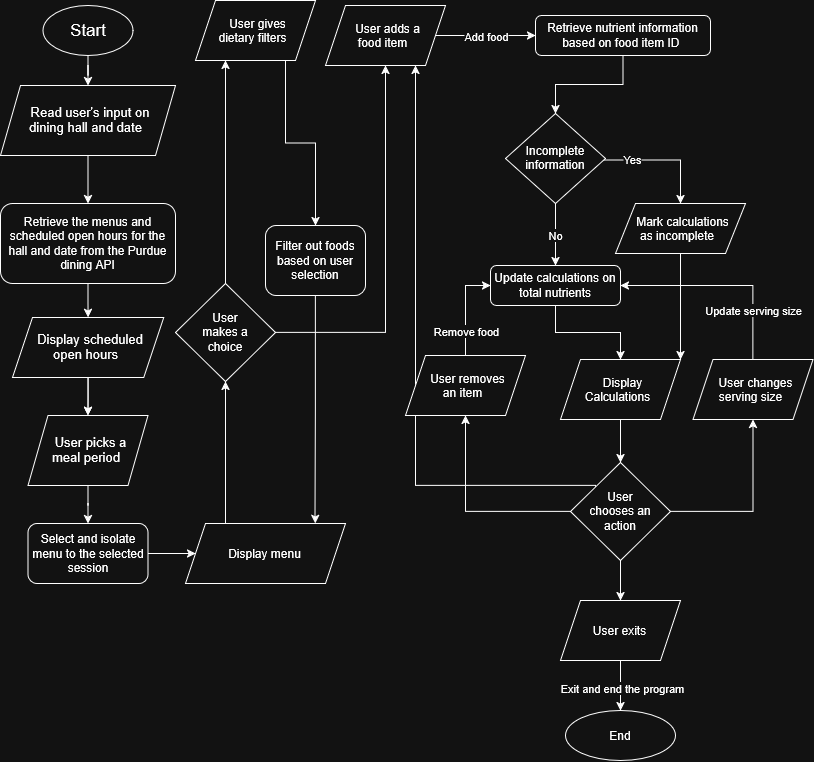

The diagram above was exported from draw.io. Its source (the exported page's mxGraphModel, read from the mxfile embedded in the PNG):
<mxGraphModel dx="1212" dy="916" grid="1" gridSize="10" guides="1" tooltips="1" connect="1" arrows="1" fold="1" page="1" pageScale="1" pageWidth="850" pageHeight="1100" math="0" shadow="0">
  <root>
    <mxCell id="0" />
    <mxCell id="1" parent="0" />
    <mxCell id="UvbrTGwIaEgNoRse_X6c-2" edge="1" parent="1" source="UvbrTGwIaEgNoRse_X6c-1" style="edgeStyle=orthogonalEdgeStyle;rounded=0;orthogonalLoop=1;jettySize=auto;html=1;defaultLabelBackgroundColor=page;" target="UvbrTGwIaEgNoRse_X6c-7">
      <mxGeometry relative="1" x="0.0118" as="geometry">
        <mxPoint x="65" y="160" as="targetPoint" />
      </mxGeometry>
    </mxCell>
    <mxCell id="UvbrTGwIaEgNoRse_X6c-1" parent="1" style="ellipse;whiteSpace=wrap;html=1;shapeInside=1;" value="&lt;font style=&quot;font-size: 17px;&quot;&gt;Start&lt;/font&gt;" vertex="1">
      <mxGeometry height="50" width="90" x="47.5" y="20" as="geometry" />
    </mxCell>
    <mxCell id="UvbrTGwIaEgNoRse_X6c-8" edge="1" parent="1" source="UvbrTGwIaEgNoRse_X6c-7" style="edgeStyle=orthogonalEdgeStyle;rounded=0;orthogonalLoop=1;jettySize=auto;html=1;defaultLabelBackgroundColor=page;" target="UvbrTGwIaEgNoRse_X6c-14">
      <mxGeometry relative="1" x="0.995" as="geometry">
        <mxPoint x="92.6" y="240" as="targetPoint" />
      </mxGeometry>
    </mxCell>
    <mxCell id="UvbrTGwIaEgNoRse_X6c-7" parent="1" style="shape=parallelogram;perimeter=parallelogramPerimeter;whiteSpace=wrap;html=1;shapeInside=1;fixedSize=1;" value="&lt;font style=&quot;font-size: 13px;&quot;&gt;Read user's input on dining hall and date&lt;/font&gt;" vertex="1">
      <mxGeometry height="70" width="175" x="5" y="100" as="geometry" />
    </mxCell>
    <mxCell id="UvbrTGwIaEgNoRse_X6c-11" edge="1" parent="1" source="UvbrTGwIaEgNoRse_X6c-9" style="edgeStyle=orthogonalEdgeStyle;rounded=0;orthogonalLoop=1;jettySize=auto;html=1;defaultLabelBackgroundColor=page;" target="UvbrTGwIaEgNoRse_X6c-12">
      <mxGeometry relative="1" as="geometry">
        <mxPoint x="92.505" y="430" as="targetPoint" />
      </mxGeometry>
    </mxCell>
    <mxCell id="UvbrTGwIaEgNoRse_X6c-16" edge="1" parent="1" source="UvbrTGwIaEgNoRse_X6c-9" style="edgeStyle=orthogonalEdgeStyle;rounded=0;orthogonalLoop=1;jettySize=auto;html=1;defaultLabelBackgroundColor=page;" target="UvbrTGwIaEgNoRse_X6c-12">
      <mxGeometry relative="1" as="geometry" />
    </mxCell>
    <mxCell id="UvbrTGwIaEgNoRse_X6c-9" parent="1" style="shape=parallelogram;perimeter=parallelogramPerimeter;whiteSpace=wrap;html=1;shapeInside=1;fixedSize=1;" value="&lt;font style=&quot;font-size: 13px;&quot;&gt;Display scheduled open hours&lt;/font&gt;" vertex="1">
      <mxGeometry height="60" width="151.25" x="16.88" y="332" as="geometry" />
    </mxCell>
    <mxCell id="UvbrTGwIaEgNoRse_X6c-17" edge="1" parent="1" source="UvbrTGwIaEgNoRse_X6c-12" style="edgeStyle=orthogonalEdgeStyle;rounded=0;orthogonalLoop=1;jettySize=auto;html=1;defaultLabelBackgroundColor=page;" target="UvbrTGwIaEgNoRse_X6c-18">
      <mxGeometry relative="1" as="geometry">
        <mxPoint x="92.5" y="540" as="targetPoint" />
      </mxGeometry>
    </mxCell>
    <mxCell id="UvbrTGwIaEgNoRse_X6c-12" parent="1" style="shape=parallelogram;perimeter=parallelogramPerimeter;whiteSpace=wrap;html=1;shapeInside=1;fixedSize=1;" value="&lt;font style=&quot;font-size: 13px;&quot;&gt;User picks a meal period&lt;/font&gt;" vertex="1">
      <mxGeometry height="70" width="120" x="32.5" y="430" as="geometry" />
    </mxCell>
    <mxCell id="UvbrTGwIaEgNoRse_X6c-15" edge="1" parent="1" source="UvbrTGwIaEgNoRse_X6c-14" style="edgeStyle=orthogonalEdgeStyle;rounded=0;orthogonalLoop=1;jettySize=auto;html=1;defaultLabelBackgroundColor=page;" target="UvbrTGwIaEgNoRse_X6c-9">
      <mxGeometry relative="1" as="geometry" />
    </mxCell>
    <mxCell id="UvbrTGwIaEgNoRse_X6c-14" parent="1" style="rounded=1;whiteSpace=wrap;html=1;roundedPerimeter=1;" value="&lt;font&gt;Retrieve the menus and scheduled open hours for the hall and date from the Purdue dining API&lt;/font&gt;" vertex="1">
      <mxGeometry height="80" width="175" x="4.999999999999999" y="218" as="geometry" />
    </mxCell>
    <mxCell id="UvbrTGwIaEgNoRse_X6c-19" edge="1" parent="1" source="UvbrTGwIaEgNoRse_X6c-18" style="edgeStyle=orthogonalEdgeStyle;rounded=0;orthogonalLoop=1;jettySize=auto;html=1;defaultLabelBackgroundColor=page;" target="UvbrTGwIaEgNoRse_X6c-20">
      <mxGeometry relative="1" as="geometry">
        <mxPoint x="290" y="120" as="targetPoint" />
      </mxGeometry>
    </mxCell>
    <mxCell id="UvbrTGwIaEgNoRse_X6c-18" parent="1" style="rounded=1;whiteSpace=wrap;html=1;roundedPerimeter=1;" value="Select and isolate menu to the selected session" vertex="1">
      <mxGeometry height="60" width="120" x="32.5" y="538" as="geometry" />
    </mxCell>
    <mxCell id="UvbrTGwIaEgNoRse_X6c-21" edge="1" parent="1" source="UvbrTGwIaEgNoRse_X6c-66" style="edgeStyle=orthogonalEdgeStyle;rounded=0;orthogonalLoop=1;jettySize=auto;html=1;defaultLabelBackgroundColor=page;exitX=1;exitY=0.5;exitDx=0;exitDy=0;entryX=0.5;entryY=1;entryDx=0;entryDy=0;" target="UvbrTGwIaEgNoRse_X6c-22">
      <mxGeometry relative="1" x="0.0972" as="geometry">
        <mxPoint x="390" y="470" as="sourcePoint" />
        <mxPoint x="480" y="80" as="targetPoint" />
      </mxGeometry>
    </mxCell>
    <mxCell id="UvbrTGwIaEgNoRse_X6c-46" edge="1" parent="1" source="UvbrTGwIaEgNoRse_X6c-66" style="edgeStyle=orthogonalEdgeStyle;rounded=0;orthogonalLoop=1;jettySize=auto;html=1;defaultLabelBackgroundColor=page;exitX=0.5;exitY=0;exitDx=0;exitDy=0;entryX=0.25;entryY=1;entryDx=0;entryDy=0;" target="UvbrTGwIaEgNoRse_X6c-47">
      <mxGeometry relative="1" x="-0.9474" as="geometry">
        <mxPoint x="220" y="290" as="sourcePoint" />
        <mxPoint x="210" y="80" as="targetPoint" />
      </mxGeometry>
    </mxCell>
    <mxCell id="UvbrTGwIaEgNoRse_X6c-65" edge="1" parent="1" source="UvbrTGwIaEgNoRse_X6c-20" style="edgeStyle=orthogonalEdgeStyle;rounded=0;orthogonalLoop=1;jettySize=auto;html=1;defaultLabelBackgroundColor=page;exitX=0.25;exitY=0;exitDx=0;exitDy=0;" target="UvbrTGwIaEgNoRse_X6c-66">
      <mxGeometry relative="1" as="geometry">
        <mxPoint x="265.7" y="538" as="sourcePoint" />
        <mxPoint x="270" y="450" as="targetPoint" />
      </mxGeometry>
    </mxCell>
    <mxCell id="UvbrTGwIaEgNoRse_X6c-20" parent="1" style="shape=parallelogram;perimeter=parallelogramPerimeter;whiteSpace=wrap;html=1;shapeInside=1;fixedSize=1;" value="Display menu" vertex="1">
      <mxGeometry height="60" width="160" x="190" y="538" as="geometry" />
    </mxCell>
    <mxCell id="UvbrTGwIaEgNoRse_X6c-23" edge="1" parent="1" source="UvbrTGwIaEgNoRse_X6c-22" style="edgeStyle=orthogonalEdgeStyle;rounded=0;orthogonalLoop=1;jettySize=auto;html=1;defaultLabelBackgroundColor=page;" target="UvbrTGwIaEgNoRse_X6c-24">
      <mxGeometry relative="1" as="geometry">
        <mxPoint x="480" y="190" as="targetPoint" />
      </mxGeometry>
    </mxCell>
    <mxCell id="UvbrTGwIaEgNoRse_X6c-72" connectable="0" parent="UvbrTGwIaEgNoRse_X6c-23" style="edgeLabel;html=1;align=center;verticalAlign=middle;resizable=0;points=[];inheritText=1;defaultLabelBackgroundColor=page;" value="Add food" vertex="1">
      <mxGeometry relative="1" x="-0.16" y="1" as="geometry">
        <mxPoint x="8" y="1" as="offset" />
      </mxGeometry>
    </mxCell>
    <mxCell id="UvbrTGwIaEgNoRse_X6c-22" parent="1" style="shape=parallelogram;perimeter=parallelogramPerimeter;whiteSpace=wrap;html=1;shapeInside=1;fixedSize=1;" value="User adds a food item" vertex="1">
      <mxGeometry height="60" width="120" x="330" y="20" as="geometry" />
    </mxCell>
    <mxCell id="UvbrTGwIaEgNoRse_X6c-73" edge="1" parent="1" source="UvbrTGwIaEgNoRse_X6c-24" style="edgeStyle=orthogonalEdgeStyle;rounded=0;orthogonalLoop=1;jettySize=auto;html=1;exitX=0.5;exitY=1;exitDx=0;exitDy=0;defaultLabelBackgroundColor=page;" target="UvbrTGwIaEgNoRse_X6c-74">
      <mxGeometry relative="1" as="geometry">
        <mxPoint x="628" y="110" as="targetPoint" />
      </mxGeometry>
    </mxCell>
    <mxCell id="UvbrTGwIaEgNoRse_X6c-24" parent="1" style="rounded=1;whiteSpace=wrap;html=1;roundedPerimeter=1;" value="Retrieve nutrient information based on food item ID&amp;nbsp;" vertex="1">
      <mxGeometry height="40" width="175" x="540" y="30" as="geometry" />
    </mxCell>
    <mxCell id="UvbrTGwIaEgNoRse_X6c-53" edge="1" parent="1" source="UvbrTGwIaEgNoRse_X6c-26" style="edgeStyle=orthogonalEdgeStyle;rounded=0;orthogonalLoop=1;jettySize=auto;html=1;defaultLabelBackgroundColor=page;" target="UvbrTGwIaEgNoRse_X6c-54">
      <mxGeometry relative="1" as="geometry">
        <mxPoint x="625" y="505" as="targetPoint" />
      </mxGeometry>
    </mxCell>
    <mxCell id="UvbrTGwIaEgNoRse_X6c-26" parent="1" style="shape=parallelogram;perimeter=parallelogramPerimeter;whiteSpace=wrap;html=1;shapeInside=1;fixedSize=1;" value="Display Calculations" vertex="1">
      <mxGeometry height="60" width="120" x="565" y="374" as="geometry" />
    </mxCell>
    <mxCell id="UvbrTGwIaEgNoRse_X6c-29" edge="1" parent="1" source="UvbrTGwIaEgNoRse_X6c-28" style="edgeStyle=orthogonalEdgeStyle;rounded=0;orthogonalLoop=1;jettySize=auto;html=1;defaultLabelBackgroundColor=page;" target="UvbrTGwIaEgNoRse_X6c-30">
      <mxGeometry relative="1" as="geometry">
        <mxPoint x="367.5" y="655" as="targetPoint" />
      </mxGeometry>
    </mxCell>
    <mxCell id="UvbrTGwIaEgNoRse_X6c-68" connectable="0" parent="UvbrTGwIaEgNoRse_X6c-29" style="edgeLabel;html=1;align=center;verticalAlign=middle;resizable=0;points=[];inheritText=1;defaultLabelBackgroundColor=page;" value="Exit and end the program" vertex="1">
      <mxGeometry relative="1" x="0.08" y="1" as="geometry">
        <mxPoint as="offset" />
      </mxGeometry>
    </mxCell>
    <mxCell id="UvbrTGwIaEgNoRse_X6c-28" parent="1" style="shape=parallelogram;perimeter=parallelogramPerimeter;whiteSpace=wrap;html=1;shapeInside=1;fixedSize=1;" value="User exits" vertex="1">
      <mxGeometry height="60" width="120" x="565" y="615" as="geometry" />
    </mxCell>
    <mxCell id="UvbrTGwIaEgNoRse_X6c-30" parent="1" style="ellipse;whiteSpace=wrap;html=1;shapeInside=1;" value="End" vertex="1">
      <mxGeometry height="50" width="110" x="570" y="725" as="geometry" />
    </mxCell>
    <mxCell id="UvbrTGwIaEgNoRse_X6c-35" edge="1" parent="1" source="UvbrTGwIaEgNoRse_X6c-34" style="edgeStyle=orthogonalEdgeStyle;rounded=0;orthogonalLoop=1;jettySize=auto;html=1;entryX=0.5;entryY=0;entryDx=0;entryDy=0;defaultLabelBackgroundColor=page;" target="UvbrTGwIaEgNoRse_X6c-26">
      <mxGeometry relative="1" as="geometry" />
    </mxCell>
    <mxCell id="UvbrTGwIaEgNoRse_X6c-34" parent="1" style="rounded=1;whiteSpace=wrap;html=1;roundedPerimeter=1;" value="Update calculations on total nutrients" vertex="1">
      <mxGeometry height="40" width="130" x="495" y="280" as="geometry" />
    </mxCell>
    <mxCell id="UvbrTGwIaEgNoRse_X6c-56" edge="1" parent="1" source="UvbrTGwIaEgNoRse_X6c-36" style="edgeStyle=orthogonalEdgeStyle;rounded=0;orthogonalLoop=1;jettySize=auto;html=1;defaultLabelBackgroundColor=page;entryX=1;entryY=0.5;entryDx=0;entryDy=0;exitX=0.5;exitY=0;exitDx=0;exitDy=0;" target="UvbrTGwIaEgNoRse_X6c-34">
      <mxGeometry relative="1" as="geometry">
        <mxPoint x="777.5" y="285" as="targetPoint" />
      </mxGeometry>
    </mxCell>
    <mxCell id="UvbrTGwIaEgNoRse_X6c-69" connectable="0" parent="UvbrTGwIaEgNoRse_X6c-56" style="edgeLabel;html=1;align=center;verticalAlign=middle;resizable=0;points=[];inheritText=1;defaultLabelBackgroundColor=page;" value="Update serving size" vertex="1">
      <mxGeometry relative="1" x="-0.5133" as="geometry">
        <mxPoint as="offset" />
      </mxGeometry>
    </mxCell>
    <mxCell id="UvbrTGwIaEgNoRse_X6c-36" parent="1" style="shape=parallelogram;perimeter=parallelogramPerimeter;whiteSpace=wrap;html=1;shapeInside=1;fixedSize=1;" value="User changes serving size" vertex="1">
      <mxGeometry height="60" width="120" x="697.5" y="374" as="geometry" />
    </mxCell>
    <mxCell id="UvbrTGwIaEgNoRse_X6c-50" edge="1" parent="1" source="UvbrTGwIaEgNoRse_X6c-47" style="edgeStyle=orthogonalEdgeStyle;rounded=0;orthogonalLoop=1;jettySize=auto;html=1;exitX=0.75;exitY=1;exitDx=0;exitDy=0;defaultLabelBackgroundColor=page;" target="UvbrTGwIaEgNoRse_X6c-51">
      <mxGeometry relative="1" as="geometry">
        <mxPoint x="280" y="120" as="targetPoint" />
      </mxGeometry>
    </mxCell>
    <mxCell id="UvbrTGwIaEgNoRse_X6c-47" parent="1" style="shape=parallelogram;perimeter=parallelogramPerimeter;whiteSpace=wrap;html=1;shapeInside=1;fixedSize=1;" value="User gives dietary filters" vertex="1">
      <mxGeometry height="60" width="120" x="200" y="15" as="geometry" />
    </mxCell>
    <mxCell id="UvbrTGwIaEgNoRse_X6c-52" edge="1" parent="1" source="UvbrTGwIaEgNoRse_X6c-51" style="edgeStyle=orthogonalEdgeStyle;rounded=0;orthogonalLoop=1;jettySize=auto;html=1;defaultLabelBackgroundColor=page;entryX=0.81;entryY=0;entryDx=0;entryDy=0;entryPerimeter=0;" target="UvbrTGwIaEgNoRse_X6c-20">
      <mxGeometry relative="1" x="0.0018" as="geometry">
        <mxPoint x="280" y="270" as="targetPoint" />
      </mxGeometry>
    </mxCell>
    <mxCell id="UvbrTGwIaEgNoRse_X6c-51" parent="1" style="rounded=1;whiteSpace=wrap;html=1;roundedPerimeter=1;" value="Filter out foods based on user selection" vertex="1">
      <mxGeometry height="70" width="100" x="270" y="240" as="geometry" />
    </mxCell>
    <mxCell id="UvbrTGwIaEgNoRse_X6c-55" edge="1" parent="1" source="UvbrTGwIaEgNoRse_X6c-54" style="edgeStyle=orthogonalEdgeStyle;rounded=0;orthogonalLoop=1;jettySize=auto;html=1;entryX=0.5;entryY=1;entryDx=0;entryDy=0;defaultLabelBackgroundColor=page;" target="UvbrTGwIaEgNoRse_X6c-36">
      <mxGeometry relative="1" as="geometry" />
    </mxCell>
    <mxCell id="UvbrTGwIaEgNoRse_X6c-58" edge="1" parent="1" source="UvbrTGwIaEgNoRse_X6c-54" style="edgeStyle=orthogonalEdgeStyle;rounded=0;orthogonalLoop=1;jettySize=auto;html=1;entryX=0.5;entryY=0;entryDx=0;entryDy=0;defaultLabelBackgroundColor=page;" target="UvbrTGwIaEgNoRse_X6c-28">
      <mxGeometry relative="1" as="geometry" />
    </mxCell>
    <mxCell id="UvbrTGwIaEgNoRse_X6c-59" edge="1" parent="1" source="UvbrTGwIaEgNoRse_X6c-54" style="edgeStyle=orthogonalEdgeStyle;rounded=0;orthogonalLoop=1;jettySize=auto;html=1;defaultLabelBackgroundColor=page;" target="UvbrTGwIaEgNoRse_X6c-60">
      <mxGeometry relative="1" as="geometry">
        <mxPoint x="537.5" y="517" as="targetPoint" />
      </mxGeometry>
    </mxCell>
    <mxCell id="UvbrTGwIaEgNoRse_X6c-62" edge="1" parent="1" source="UvbrTGwIaEgNoRse_X6c-54" style="edgeStyle=orthogonalEdgeStyle;rounded=0;orthogonalLoop=1;jettySize=auto;html=1;exitX=0;exitY=0;exitDx=0;exitDy=0;entryX=0.75;entryY=1;entryDx=0;entryDy=0;defaultLabelBackgroundColor=page;" target="UvbrTGwIaEgNoRse_X6c-22">
      <mxGeometry relative="1" x="0.0008" as="geometry">
        <Array as="points">
          <mxPoint x="600" y="500" />
          <mxPoint x="420" y="500" />
        </Array>
      </mxGeometry>
    </mxCell>
    <mxCell id="UvbrTGwIaEgNoRse_X6c-54" parent="1" style="rhombus;whiteSpace=wrap;html=1;shapeInside=1;" value="User chooses an action" vertex="1">
      <mxGeometry height="98" width="100" x="575" y="477" as="geometry" />
    </mxCell>
    <mxCell id="UvbrTGwIaEgNoRse_X6c-61" edge="1" parent="1" source="UvbrTGwIaEgNoRse_X6c-60" style="edgeStyle=orthogonalEdgeStyle;rounded=0;orthogonalLoop=1;jettySize=auto;html=1;entryX=0;entryY=0.5;entryDx=0;entryDy=0;defaultLabelBackgroundColor=page;exitX=0.5;exitY=0;exitDx=0;exitDy=0;" target="UvbrTGwIaEgNoRse_X6c-34">
      <mxGeometry relative="1" as="geometry" />
    </mxCell>
    <mxCell id="UvbrTGwIaEgNoRse_X6c-70" connectable="0" parent="UvbrTGwIaEgNoRse_X6c-61" style="edgeLabel;html=1;align=center;verticalAlign=middle;resizable=0;points=[];inheritText=1;defaultLabelBackgroundColor=page;" value="Remove food" vertex="1">
      <mxGeometry relative="1" x="-0.4741" as="geometry">
        <mxPoint as="offset" />
      </mxGeometry>
    </mxCell>
    <mxCell id="UvbrTGwIaEgNoRse_X6c-60" parent="1" style="shape=parallelogram;perimeter=parallelogramPerimeter;whiteSpace=wrap;html=1;shapeInside=1;fixedSize=1;" value="User removes an item" vertex="1">
      <mxGeometry height="60" width="120" x="410" y="370" as="geometry" />
    </mxCell>
    <mxCell id="UvbrTGwIaEgNoRse_X6c-66" parent="1" style="rhombus;whiteSpace=wrap;html=1;shapeInside=1;" value="User makes a choice" vertex="1">
      <mxGeometry height="98" width="100" x="180" y="298" as="geometry" />
    </mxCell>
    <mxCell id="UvbrTGwIaEgNoRse_X6c-75" edge="1" parent="1" source="UvbrTGwIaEgNoRse_X6c-74" style="edgeStyle=orthogonalEdgeStyle;rounded=0;orthogonalLoop=1;jettySize=auto;html=1;entryX=0.5;entryY=0;entryDx=0;entryDy=0;defaultLabelBackgroundColor=page;" target="UvbrTGwIaEgNoRse_X6c-34">
      <mxGeometry relative="1" x="-0.0054" as="geometry" />
    </mxCell>
    <mxCell id="UvbrTGwIaEgNoRse_X6c-76" connectable="0" parent="UvbrTGwIaEgNoRse_X6c-75" style="edgeLabel;html=1;align=center;verticalAlign=middle;resizable=0;points=[];inheritText=1;defaultLabelBackgroundColor=page;" value="No" vertex="1">
      <mxGeometry relative="1" x="-0.0022" y="-1" as="geometry">
        <mxPoint as="offset" />
      </mxGeometry>
    </mxCell>
    <mxCell id="UvbrTGwIaEgNoRse_X6c-77" edge="1" parent="1" style="edgeStyle=orthogonalEdgeStyle;rounded=0;orthogonalLoop=1;jettySize=auto;html=1;exitX=1;exitY=0.5;exitDx=0;exitDy=0;defaultLabelBackgroundColor=page;" target="UvbrTGwIaEgNoRse_X6c-79">
      <mxGeometry relative="1" x="-0.3594" as="geometry">
        <mxPoint x="600" y="174.49999999999977" as="sourcePoint" />
        <mxPoint x="675" y="240" as="targetPoint" />
      </mxGeometry>
    </mxCell>
    <mxCell id="UvbrTGwIaEgNoRse_X6c-78" connectable="0" parent="UvbrTGwIaEgNoRse_X6c-77" style="edgeLabel;html=1;align=center;verticalAlign=middle;resizable=0;points=[];inheritText=1;defaultLabelBackgroundColor=page;" value="Yes" vertex="1">
      <mxGeometry relative="1" x="-0.2598" y="-2" as="geometry">
        <mxPoint x="-12" y="-3" as="offset" />
      </mxGeometry>
    </mxCell>
    <mxCell id="UvbrTGwIaEgNoRse_X6c-74" parent="1" style="rhombus;whiteSpace=wrap;html=1;shapeInside=1;" value="Incomplete information" vertex="1">
      <mxGeometry height="90" width="100" x="510" y="128" as="geometry" />
    </mxCell>
    <mxCell id="UvbrTGwIaEgNoRse_X6c-80" edge="1" parent="1" source="UvbrTGwIaEgNoRse_X6c-79" style="edgeStyle=orthogonalEdgeStyle;rounded=0;orthogonalLoop=1;jettySize=auto;html=1;entryX=1;entryY=0;entryDx=0;entryDy=0;defaultLabelBackgroundColor=page;" target="UvbrTGwIaEgNoRse_X6c-26">
      <mxGeometry relative="1" as="geometry" />
    </mxCell>
    <mxCell id="UvbrTGwIaEgNoRse_X6c-79" parent="1" style="shape=parallelogram;perimeter=parallelogramPerimeter;whiteSpace=wrap;html=1;shapeInside=1;fixedSize=1;" value="Mark calculations as incomplete" vertex="1">
      <mxGeometry height="50" width="130" x="620" y="218" as="geometry" />
    </mxCell>
  </root>
</mxGraphModel>